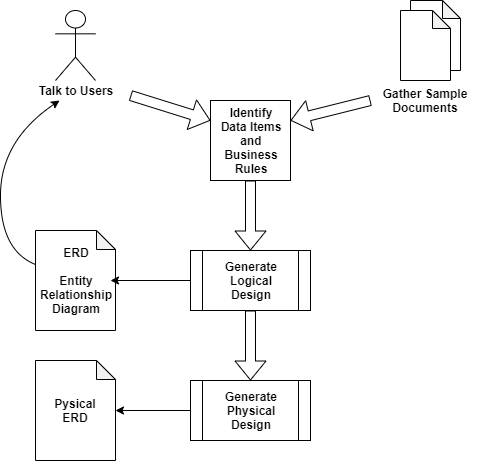

The diagram above was exported from draw.io. Its source (the exported page's mxGraphModel, read from the mxfile embedded in the PNG):
<mxGraphModel dx="1086" dy="806" grid="1" gridSize="10" guides="1" tooltips="1" connect="1" arrows="1" fold="1" page="1" pageScale="1" pageWidth="850" pageHeight="1100" math="0" shadow="0">
  <root>
    <mxCell id="0" />
    <mxCell id="1" parent="0" />
    <mxCell id="2" value="" style="group" vertex="1" connectable="0" parent="1">
      <mxGeometry x="140" y="480" width="110" height="90" as="geometry" />
    </mxCell>
    <mxCell id="3" value="" style="shape=umlActor;verticalLabelPosition=bottom;labelBackgroundColor=#ffffff;verticalAlign=top;html=1;outlineConnect=0;fillColor=#FFFFFF;" vertex="1" parent="2">
      <mxGeometry x="35" width="40" height="70" as="geometry" />
    </mxCell>
    <mxCell id="4" value="Talk to Users" style="text;html=1;strokeColor=none;fillColor=none;align=center;verticalAlign=middle;whiteSpace=wrap;rounded=0;fontStyle=1" vertex="1" parent="2">
      <mxGeometry y="70" width="110" height="20" as="geometry" />
    </mxCell>
    <mxCell id="5" value="Identify&lt;br&gt;Data Items&lt;br&gt;and&lt;br&gt;Business&lt;br&gt;Rules" style="whiteSpace=wrap;html=1;aspect=fixed;fillColor=#FFFFFF;fontStyle=1" vertex="1" parent="1">
      <mxGeometry x="330" y="570" width="80" height="80" as="geometry" />
    </mxCell>
    <mxCell id="6" value="" style="group" vertex="1" connectable="0" parent="1">
      <mxGeometry x="490" y="470" width="110" height="110" as="geometry" />
    </mxCell>
    <mxCell id="7" value="" style="shape=note;whiteSpace=wrap;html=1;backgroundOutline=1;darkOpacity=0.05;fillColor=#FFFFFF;size=18;" vertex="1" parent="6">
      <mxGeometry x="40" width="50" height="70" as="geometry" />
    </mxCell>
    <mxCell id="8" value="" style="shape=note;whiteSpace=wrap;html=1;backgroundOutline=1;darkOpacity=0.05;fillColor=#FFFFFF;size=18;" vertex="1" parent="6">
      <mxGeometry x="30" y="10" width="50" height="70" as="geometry" />
    </mxCell>
    <mxCell id="9" value="Gather Sample Documents" style="text;html=1;strokeColor=none;fillColor=none;align=center;verticalAlign=middle;whiteSpace=wrap;rounded=0;fontStyle=1" vertex="1" parent="6">
      <mxGeometry y="90" width="110" height="20" as="geometry" />
    </mxCell>
    <mxCell id="10" value="" style="shape=flexArrow;endArrow=classic;html=1;exitX=1;exitY=0.75;exitDx=0;exitDy=0;entryX=0;entryY=0.25;entryDx=0;entryDy=0;" edge="1" source="4" target="5" parent="1">
      <mxGeometry width="50" height="50" relative="1" as="geometry">
        <mxPoint x="220" y="710" as="sourcePoint" />
        <mxPoint x="270" y="660" as="targetPoint" />
      </mxGeometry>
    </mxCell>
    <mxCell id="11" value="" style="shape=flexArrow;endArrow=classic;html=1;exitX=0;exitY=0.5;exitDx=0;exitDy=0;entryX=1;entryY=0.25;entryDx=0;entryDy=0;" edge="1" source="9" target="5" parent="1">
      <mxGeometry width="50" height="50" relative="1" as="geometry">
        <mxPoint x="260" y="815" as="sourcePoint" />
        <mxPoint x="340" y="840" as="targetPoint" />
      </mxGeometry>
    </mxCell>
    <mxCell id="12" value="" style="shape=flexArrow;endArrow=classic;html=1;exitX=0.5;exitY=1;exitDx=0;exitDy=0;entryX=0.5;entryY=0;entryDx=0;entryDy=0;" edge="1" source="5" target="13" parent="1">
      <mxGeometry width="50" height="50" relative="1" as="geometry">
        <mxPoint x="200" y="760" as="sourcePoint" />
        <mxPoint x="250" y="710" as="targetPoint" />
      </mxGeometry>
    </mxCell>
    <mxCell id="13" value="Generate&lt;br&gt;Logical&lt;br&gt;Design" style="shape=process;whiteSpace=wrap;html=1;backgroundOutline=1;fillColor=#FFFFFF;fontStyle=1" vertex="1" parent="1">
      <mxGeometry x="310" y="720" width="120" height="60" as="geometry" />
    </mxCell>
    <mxCell id="14" value="ERD&lt;br&gt;&lt;br&gt;Entity&lt;br&gt;Relationship&lt;br&gt;Diagram" style="shape=note;whiteSpace=wrap;html=1;backgroundOutline=1;darkOpacity=0.05;fillColor=#FFFFFF;fontStyle=1;size=19;" vertex="1" parent="1">
      <mxGeometry x="155" y="700" width="80" height="100" as="geometry" />
    </mxCell>
    <mxCell id="15" style="edgeStyle=orthogonalEdgeStyle;rounded=0;orthogonalLoop=1;jettySize=auto;html=1;exitX=0;exitY=0.5;exitDx=0;exitDy=0;entryX=0.938;entryY=0.5;entryDx=0;entryDy=0;entryPerimeter=0;" edge="1" source="13" target="14" parent="1">
      <mxGeometry relative="1" as="geometry" />
    </mxCell>
    <mxCell id="16" value="" style="curved=1;endArrow=classic;html=1;entryX=0.355;entryY=1;entryDx=0;entryDy=0;entryPerimeter=0;" edge="1" source="14" target="4" parent="1">
      <mxGeometry width="50" height="50" relative="1" as="geometry">
        <mxPoint x="150" y="750" as="sourcePoint" />
        <mxPoint x="120" y="820" as="targetPoint" />
        <Array as="points">
          <mxPoint x="120" y="720" />
          <mxPoint x="120" y="610" />
        </Array>
      </mxGeometry>
    </mxCell>
    <mxCell id="17" value="" style="shape=flexArrow;endArrow=classic;html=1;exitX=0.5;exitY=1;exitDx=0;exitDy=0;entryX=0.5;entryY=0;entryDx=0;entryDy=0;" edge="1" target="19" parent="1">
      <mxGeometry width="50" height="50" relative="1" as="geometry">
        <mxPoint x="370" y="780" as="sourcePoint" />
        <mxPoint x="250" y="840" as="targetPoint" />
      </mxGeometry>
    </mxCell>
    <mxCell id="18" style="edgeStyle=orthogonalEdgeStyle;rounded=0;orthogonalLoop=1;jettySize=auto;html=1;exitX=0;exitY=0.5;exitDx=0;exitDy=0;" edge="1" source="19" target="20" parent="1">
      <mxGeometry relative="1" as="geometry" />
    </mxCell>
    <mxCell id="19" value="Generate&lt;br&gt;Physical&lt;br&gt;Design" style="shape=process;whiteSpace=wrap;html=1;backgroundOutline=1;fillColor=#FFFFFF;fontStyle=1" vertex="1" parent="1">
      <mxGeometry x="310" y="850" width="120" height="60" as="geometry" />
    </mxCell>
    <mxCell id="20" value="Pysical&lt;br&gt;ERD" style="shape=note;whiteSpace=wrap;html=1;backgroundOutline=1;darkOpacity=0.05;fillColor=#FFFFFF;fontStyle=1;size=19;" vertex="1" parent="1">
      <mxGeometry x="155" y="830" width="80" height="100" as="geometry" />
    </mxCell>
  </root>
</mxGraphModel>